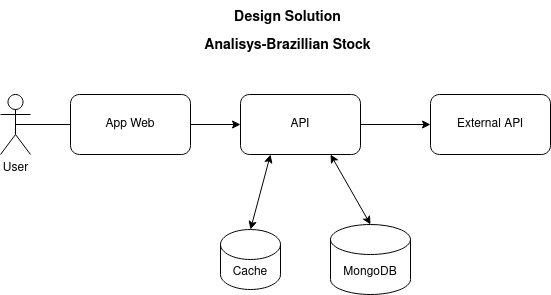

The diagram above was exported from draw.io. Its source (the exported page's mxGraphModel, read from the mxfile embedded in the PNG):
<mxGraphModel dx="746" dy="793" grid="1" gridSize="10" guides="1" tooltips="1" connect="1" arrows="1" fold="1" page="1" pageScale="1" pageWidth="827" pageHeight="1169" math="0" shadow="0">
  <root>
    <mxCell id="0" />
    <mxCell id="1" parent="0" />
    <mxCell id="LH77Vflyzs1Z8AVgkMda-1" value="User" style="shape=umlActor;verticalLabelPosition=bottom;verticalAlign=top;html=1;outlineConnect=0;" parent="1" vertex="1">
      <mxGeometry x="50" y="140" width="30" height="60" as="geometry" />
    </mxCell>
    <mxCell id="LH77Vflyzs1Z8AVgkMda-2" value="API" style="rounded=1;whiteSpace=wrap;html=1;" parent="1" vertex="1">
      <mxGeometry x="290" y="140" width="120" height="60" as="geometry" />
    </mxCell>
    <mxCell id="LH77Vflyzs1Z8AVgkMda-3" value="Cache" style="shape=cylinder3;whiteSpace=wrap;html=1;boundedLbl=1;backgroundOutline=1;size=15;" parent="1" vertex="1">
      <mxGeometry x="270" y="275" width="60" height="60" as="geometry" />
    </mxCell>
    <mxCell id="LH77Vflyzs1Z8AVgkMda-4" value="MongoDB" style="shape=cylinder3;whiteSpace=wrap;html=1;boundedLbl=1;backgroundOutline=1;size=15;" parent="1" vertex="1">
      <mxGeometry x="380" y="270" width="80" height="70" as="geometry" />
    </mxCell>
    <mxCell id="LH77Vflyzs1Z8AVgkMda-5" value="External API" style="rounded=1;whiteSpace=wrap;html=1;" parent="1" vertex="1">
      <mxGeometry x="480" y="140" width="120" height="60" as="geometry" />
    </mxCell>
    <mxCell id="LH77Vflyzs1Z8AVgkMda-6" value="" style="endArrow=classic;html=1;rounded=0;exitX=0.5;exitY=0.5;exitDx=0;exitDy=0;exitPerimeter=0;entryX=0;entryY=0.5;entryDx=0;entryDy=0;startArrow=none;" parent="1" source="0XCOU_FdAz1CjIThm0ni-1" target="LH77Vflyzs1Z8AVgkMda-2" edge="1">
      <mxGeometry width="50" height="50" relative="1" as="geometry">
        <mxPoint x="90" y="310" as="sourcePoint" />
        <mxPoint x="140" y="260" as="targetPoint" />
      </mxGeometry>
    </mxCell>
    <mxCell id="LH77Vflyzs1Z8AVgkMda-7" value="" style="endArrow=classic;startArrow=classic;html=1;rounded=0;entryX=0.25;entryY=1;entryDx=0;entryDy=0;exitX=0.5;exitY=0;exitDx=0;exitDy=0;exitPerimeter=0;" parent="1" source="LH77Vflyzs1Z8AVgkMda-3" target="LH77Vflyzs1Z8AVgkMda-2" edge="1">
      <mxGeometry width="50" height="50" relative="1" as="geometry">
        <mxPoint x="200" y="330" as="sourcePoint" />
        <mxPoint x="250" y="280" as="targetPoint" />
      </mxGeometry>
    </mxCell>
    <mxCell id="LH77Vflyzs1Z8AVgkMda-8" value="" style="endArrow=classic;startArrow=classic;html=1;rounded=0;entryX=0.75;entryY=1;entryDx=0;entryDy=0;exitX=0.5;exitY=0;exitDx=0;exitDy=0;exitPerimeter=0;" parent="1" source="LH77Vflyzs1Z8AVgkMda-4" target="LH77Vflyzs1Z8AVgkMda-2" edge="1">
      <mxGeometry width="50" height="50" relative="1" as="geometry">
        <mxPoint x="320" y="260" as="sourcePoint" />
        <mxPoint x="330" y="210" as="targetPoint" />
      </mxGeometry>
    </mxCell>
    <mxCell id="LH77Vflyzs1Z8AVgkMda-9" value="" style="endArrow=classic;html=1;rounded=0;exitX=1;exitY=0.5;exitDx=0;exitDy=0;entryX=0;entryY=0.5;entryDx=0;entryDy=0;" parent="1" source="LH77Vflyzs1Z8AVgkMda-2" target="LH77Vflyzs1Z8AVgkMda-5" edge="1">
      <mxGeometry width="50" height="50" relative="1" as="geometry">
        <mxPoint x="205" y="180" as="sourcePoint" />
        <mxPoint x="300" y="180" as="targetPoint" />
      </mxGeometry>
    </mxCell>
    <mxCell id="LH77Vflyzs1Z8AVgkMda-10" value="&lt;font style=&quot;font-size: 24px;&quot;&gt;&lt;b&gt;&lt;font style=&quot;font-size: 14px;&quot;&gt;Design Solution &lt;br&gt;Analisys-Brazillian Stock&lt;br&gt;&lt;/font&gt;&lt;/b&gt;&lt;/font&gt;" style="text;html=1;strokeColor=none;fillColor=none;align=center;verticalAlign=middle;whiteSpace=wrap;rounded=0;" parent="1" vertex="1">
      <mxGeometry x="240" y="50" width="195" height="50" as="geometry" />
    </mxCell>
    <mxCell id="0XCOU_FdAz1CjIThm0ni-1" value="App Web" style="rounded=1;whiteSpace=wrap;html=1;" vertex="1" parent="1">
      <mxGeometry x="120" y="140" width="120" height="60" as="geometry" />
    </mxCell>
    <mxCell id="0XCOU_FdAz1CjIThm0ni-2" value="" style="endArrow=none;html=1;rounded=0;exitX=0.5;exitY=0.5;exitDx=0;exitDy=0;exitPerimeter=0;entryX=0;entryY=0.5;entryDx=0;entryDy=0;" edge="1" parent="1" source="LH77Vflyzs1Z8AVgkMda-1" target="0XCOU_FdAz1CjIThm0ni-1">
      <mxGeometry width="50" height="50" relative="1" as="geometry">
        <mxPoint x="115" y="170" as="sourcePoint" />
        <mxPoint x="290" y="170" as="targetPoint" />
      </mxGeometry>
    </mxCell>
  </root>
</mxGraphModel>